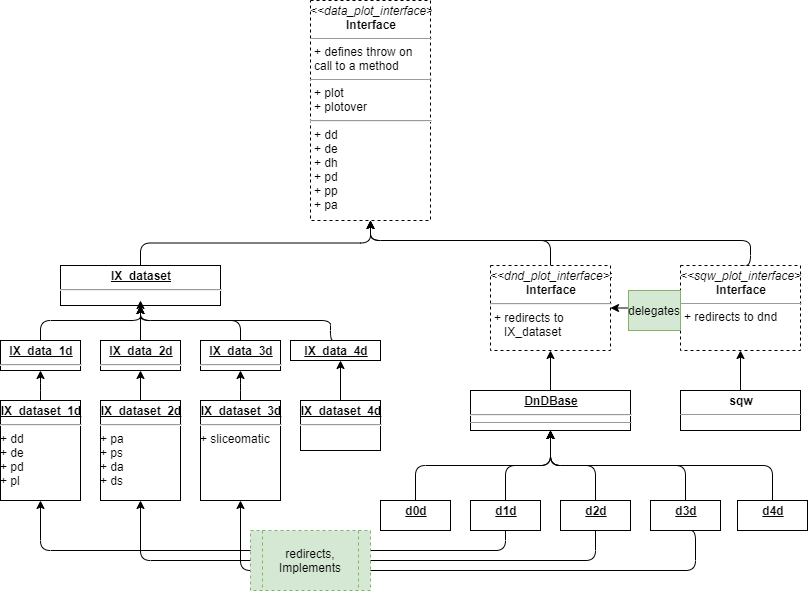

The diagram above was exported from draw.io. Its source (the exported page's mxGraphModel, read from the mxfile embedded in the PNG):
<mxGraphModel dx="1089" dy="850" grid="1" gridSize="10" guides="1" tooltips="1" connect="1" arrows="1" fold="1" page="1" pageScale="1" pageWidth="827" pageHeight="1169" math="0" shadow="0">
  <root>
    <mxCell id="TaDOW8aPUAHt_guMz1pF-0" />
    <mxCell id="TaDOW8aPUAHt_guMz1pF-1" parent="TaDOW8aPUAHt_guMz1pF-0" />
    <mxCell id="TaDOW8aPUAHt_guMz1pF-10" value="&lt;p style=&quot;margin: 0px ; margin-top: 4px ; text-align: center&quot;&gt;&lt;i&gt;&amp;lt;&amp;lt;data_plot_interface&amp;gt;&amp;gt;&lt;/i&gt;&lt;br&gt;&lt;b&gt;Interface&lt;/b&gt;&lt;/p&gt;&lt;hr size=&quot;1&quot;&gt;&lt;p style=&quot;margin: 0px ; margin-left: 4px&quot;&gt;+ defines throw on&amp;nbsp;&lt;/p&gt;&lt;p style=&quot;margin: 0px ; margin-left: 4px&quot;&gt;call to a method&lt;br&gt;&lt;/p&gt;&lt;hr size=&quot;1&quot;&gt;&lt;p style=&quot;margin: 0px ; margin-left: 4px&quot;&gt;+ plot&lt;br&gt;+ plotover&lt;/p&gt;&lt;hr&gt;&lt;p style=&quot;margin: 0px ; margin-left: 4px&quot;&gt;+ dd&lt;br&gt;&lt;/p&gt;&lt;p style=&quot;margin: 0px ; margin-left: 4px&quot;&gt;+ de&lt;br&gt;&lt;/p&gt;&lt;p style=&quot;margin: 0px ; margin-left: 4px&quot;&gt;+ dh&lt;br&gt;&lt;/p&gt;&lt;p style=&quot;margin: 0px ; margin-left: 4px&quot;&gt;+ pd&lt;br&gt;&lt;/p&gt;&lt;p style=&quot;margin: 0px ; margin-left: 4px&quot;&gt;+ pp&lt;br&gt;&lt;/p&gt;&lt;p style=&quot;margin: 0px ; margin-left: 4px&quot;&gt;+ pa&lt;br&gt;&lt;/p&gt;&lt;p style=&quot;margin: 0px ; margin-left: 4px&quot;&gt;&lt;br&gt;&lt;/p&gt;&lt;p style=&quot;margin: 0px ; margin-left: 4px&quot;&gt;&lt;br&gt;&lt;/p&gt;" style="verticalAlign=top;align=left;overflow=fill;fontSize=12;fontFamily=Helvetica;html=1;dashed=1;" parent="TaDOW8aPUAHt_guMz1pF-1" vertex="1">
      <mxGeometry x="330" y="120" width="120" height="220" as="geometry" />
    </mxCell>
    <mxCell id="TaDOW8aPUAHt_guMz1pF-13" value="" style="edgeStyle=orthogonalEdgeStyle;rounded=1;orthogonalLoop=1;jettySize=auto;html=1;" parent="TaDOW8aPUAHt_guMz1pF-1" source="TaDOW8aPUAHt_guMz1pF-11" target="TaDOW8aPUAHt_guMz1pF-12" edge="1">
      <mxGeometry relative="1" as="geometry" />
    </mxCell>
    <mxCell id="TaDOW8aPUAHt_guMz1pF-27" style="edgeStyle=orthogonalEdgeStyle;rounded=1;orthogonalLoop=1;jettySize=auto;html=1;entryX=0.5;entryY=1;entryDx=0;entryDy=0;exitX=0.5;exitY=0;exitDx=0;exitDy=0;" parent="TaDOW8aPUAHt_guMz1pF-1" source="TaDOW8aPUAHt_guMz1pF-11" target="TaDOW8aPUAHt_guMz1pF-10" edge="1">
      <mxGeometry relative="1" as="geometry">
        <mxPoint x="390" y="350" as="targetPoint" />
        <Array as="points">
          <mxPoint x="770" y="360" />
          <mxPoint x="390" y="360" />
        </Array>
      </mxGeometry>
    </mxCell>
    <mxCell id="TaDOW8aPUAHt_guMz1pF-11" value="&lt;p style=&quot;margin: 0px ; margin-top: 4px ; text-align: center&quot;&gt;&lt;i&gt;&amp;lt;&amp;lt;sqw_plot_interface&amp;gt;&amp;gt;&lt;/i&gt;&lt;br&gt;&lt;b&gt;Interface&lt;/b&gt;&lt;/p&gt;&lt;hr size=&quot;1&quot;&gt;&lt;p style=&quot;margin: 0px ; margin-left: 4px&quot;&gt;&lt;/p&gt;&lt;p style=&quot;margin: 0px ; margin-left: 4px&quot;&gt;+ redirects to dnd&lt;br&gt;&lt;/p&gt;&lt;p style=&quot;margin: 0px ; margin-left: 4px&quot;&gt;&lt;br&gt;&lt;/p&gt;" style="verticalAlign=top;align=left;overflow=fill;fontSize=12;fontFamily=Helvetica;html=1;dashed=1;" parent="TaDOW8aPUAHt_guMz1pF-1" vertex="1">
      <mxGeometry x="700" y="385" width="120" height="85" as="geometry" />
    </mxCell>
    <mxCell id="TaDOW8aPUAHt_guMz1pF-65" style="edgeStyle=orthogonalEdgeStyle;rounded=1;orthogonalLoop=1;jettySize=auto;html=1;exitX=0.5;exitY=0;exitDx=0;exitDy=0;entryX=0.5;entryY=1;entryDx=0;entryDy=0;" parent="TaDOW8aPUAHt_guMz1pF-1" source="TaDOW8aPUAHt_guMz1pF-12" target="TaDOW8aPUAHt_guMz1pF-10" edge="1">
      <mxGeometry relative="1" as="geometry">
        <Array as="points">
          <mxPoint x="570" y="360" />
          <mxPoint x="390" y="360" />
        </Array>
      </mxGeometry>
    </mxCell>
    <mxCell id="TaDOW8aPUAHt_guMz1pF-12" value="&lt;p style=&quot;margin: 0px ; margin-top: 4px ; text-align: center&quot;&gt;&lt;i&gt;&amp;lt;&amp;lt;dnd_plot_interface&amp;gt;&amp;gt;&lt;/i&gt;&lt;br&gt;&lt;b&gt;Interface&lt;/b&gt;&lt;/p&gt;&lt;hr&gt;&lt;p style=&quot;margin: 0px 0px 0px 4px&quot;&gt;+ redirects to&amp;nbsp;&lt;/p&gt;&lt;p style=&quot;margin: 0px 0px 0px 4px&quot;&gt;&amp;nbsp; &amp;nbsp;IX_dataset&lt;/p&gt;&lt;div&gt;&lt;br&gt;&lt;/div&gt;&lt;p style=&quot;margin: 0px ; margin-left: 4px&quot;&gt;&lt;br&gt;&lt;/p&gt;" style="verticalAlign=top;align=left;overflow=fill;fontSize=12;fontFamily=Helvetica;html=1;dashed=1;" parent="TaDOW8aPUAHt_guMz1pF-1" vertex="1">
      <mxGeometry x="510" y="385" width="120" height="85" as="geometry" />
    </mxCell>
    <mxCell id="TaDOW8aPUAHt_guMz1pF-66" style="edgeStyle=orthogonalEdgeStyle;rounded=1;orthogonalLoop=1;jettySize=auto;html=1;exitX=0.5;exitY=0;exitDx=0;exitDy=0;" parent="TaDOW8aPUAHt_guMz1pF-1" source="TaDOW8aPUAHt_guMz1pF-14" edge="1">
      <mxGeometry relative="1" as="geometry">
        <mxPoint x="390" y="340" as="targetPoint" />
      </mxGeometry>
    </mxCell>
    <mxCell id="TaDOW8aPUAHt_guMz1pF-14" value="&lt;p style=&quot;margin: 0px ; margin-top: 4px ; text-align: center ; text-decoration: underline&quot;&gt;&lt;b&gt;IX_dataset&lt;/b&gt;&lt;/p&gt;&lt;hr&gt;&lt;p style=&quot;margin: 0px ; margin-left: 8px&quot;&gt;&lt;br&gt;&lt;/p&gt;" style="verticalAlign=top;align=left;overflow=fill;fontSize=12;fontFamily=Helvetica;html=1;" parent="TaDOW8aPUAHt_guMz1pF-1" vertex="1">
      <mxGeometry x="80" y="385" width="160" height="40" as="geometry" />
    </mxCell>
    <mxCell id="TaDOW8aPUAHt_guMz1pF-28" style="edgeStyle=orthogonalEdgeStyle;rounded=1;orthogonalLoop=1;jettySize=auto;html=1;exitX=0.5;exitY=0;exitDx=0;exitDy=0;entryX=0.5;entryY=1;entryDx=0;entryDy=0;" parent="TaDOW8aPUAHt_guMz1pF-1" source="TaDOW8aPUAHt_guMz1pF-15" target="TaDOW8aPUAHt_guMz1pF-14" edge="1">
      <mxGeometry relative="1" as="geometry">
        <Array as="points">
          <mxPoint x="60" y="440" />
          <mxPoint x="160" y="440" />
        </Array>
      </mxGeometry>
    </mxCell>
    <mxCell id="TaDOW8aPUAHt_guMz1pF-15" value="&lt;p style=&quot;margin: 0px ; margin-top: 4px ; text-align: center ; text-decoration: underline&quot;&gt;&lt;b&gt;IX_data_1d&lt;/b&gt;&lt;/p&gt;&lt;hr&gt;" style="verticalAlign=top;align=left;overflow=fill;fontSize=12;fontFamily=Helvetica;html=1;" parent="TaDOW8aPUAHt_guMz1pF-1" vertex="1">
      <mxGeometry x="20" y="460" width="80" height="30" as="geometry" />
    </mxCell>
    <mxCell id="TaDOW8aPUAHt_guMz1pF-29" style="edgeStyle=orthogonalEdgeStyle;rounded=1;orthogonalLoop=1;jettySize=auto;html=1;exitX=0.5;exitY=0;exitDx=0;exitDy=0;entryX=0.5;entryY=1;entryDx=0;entryDy=0;" parent="TaDOW8aPUAHt_guMz1pF-1" source="TaDOW8aPUAHt_guMz1pF-17" target="TaDOW8aPUAHt_guMz1pF-14" edge="1">
      <mxGeometry relative="1" as="geometry" />
    </mxCell>
    <mxCell id="TaDOW8aPUAHt_guMz1pF-17" value="&lt;p style=&quot;margin: 0px ; margin-top: 4px ; text-align: center ; text-decoration: underline&quot;&gt;&lt;b&gt;IX_data_2d&lt;/b&gt;&lt;/p&gt;&lt;hr&gt;" style="verticalAlign=top;align=left;overflow=fill;fontSize=12;fontFamily=Helvetica;html=1;" parent="TaDOW8aPUAHt_guMz1pF-1" vertex="1">
      <mxGeometry x="120" y="460" width="80" height="30" as="geometry" />
    </mxCell>
    <mxCell id="TaDOW8aPUAHt_guMz1pF-30" style="edgeStyle=orthogonalEdgeStyle;rounded=1;orthogonalLoop=1;jettySize=auto;html=1;exitX=0.5;exitY=0;exitDx=0;exitDy=0;" parent="TaDOW8aPUAHt_guMz1pF-1" source="TaDOW8aPUAHt_guMz1pF-18" edge="1">
      <mxGeometry relative="1" as="geometry">
        <mxPoint x="160" y="420" as="targetPoint" />
      </mxGeometry>
    </mxCell>
    <mxCell id="TaDOW8aPUAHt_guMz1pF-18" value="&lt;p style=&quot;margin: 0px ; margin-top: 4px ; text-align: center ; text-decoration: underline&quot;&gt;&lt;b&gt;IX_data_3d&lt;/b&gt;&lt;/p&gt;&lt;hr&gt;&lt;br&gt;&lt;p style=&quot;margin: 0px ; margin-left: 8px&quot;&gt;&lt;br&gt;&lt;/p&gt;" style="verticalAlign=top;align=left;overflow=fill;fontSize=12;fontFamily=Helvetica;html=1;" parent="TaDOW8aPUAHt_guMz1pF-1" vertex="1">
      <mxGeometry x="220" y="460" width="80" height="30" as="geometry" />
    </mxCell>
    <mxCell id="TaDOW8aPUAHt_guMz1pF-31" style="edgeStyle=orthogonalEdgeStyle;rounded=1;orthogonalLoop=1;jettySize=auto;html=1;exitX=0.5;exitY=0;exitDx=0;exitDy=0;entryX=0.5;entryY=1;entryDx=0;entryDy=0;" parent="TaDOW8aPUAHt_guMz1pF-1" source="TaDOW8aPUAHt_guMz1pF-19" target="TaDOW8aPUAHt_guMz1pF-14" edge="1">
      <mxGeometry relative="1" as="geometry">
        <mxPoint x="160" y="420" as="targetPoint" />
        <Array as="points">
          <mxPoint x="350" y="440" />
          <mxPoint x="160" y="440" />
        </Array>
      </mxGeometry>
    </mxCell>
    <mxCell id="TaDOW8aPUAHt_guMz1pF-19" value="&lt;p style=&quot;margin: 0px ; margin-top: 4px ; text-align: center ; text-decoration: underline&quot;&gt;&lt;b&gt;IX_data_4d&lt;/b&gt;&lt;/p&gt;" style="verticalAlign=top;align=left;overflow=fill;fontSize=12;fontFamily=Helvetica;html=1;" parent="TaDOW8aPUAHt_guMz1pF-1" vertex="1">
      <mxGeometry x="310" y="460" width="90" height="20" as="geometry" />
    </mxCell>
    <mxCell id="TaDOW8aPUAHt_guMz1pF-32" style="edgeStyle=orthogonalEdgeStyle;rounded=1;orthogonalLoop=1;jettySize=auto;html=1;exitX=0.5;exitY=0;exitDx=0;exitDy=0;" parent="TaDOW8aPUAHt_guMz1pF-1" source="TaDOW8aPUAHt_guMz1pF-20" target="TaDOW8aPUAHt_guMz1pF-15" edge="1">
      <mxGeometry relative="1" as="geometry" />
    </mxCell>
    <mxCell id="TaDOW8aPUAHt_guMz1pF-20" value="&lt;p style=&quot;margin: 0px ; margin-top: 4px ; text-align: center ; text-decoration: underline&quot;&gt;&lt;b&gt;IX_dataset_1d&lt;/b&gt;&lt;/p&gt;&lt;hr&gt;+ dd&lt;br&gt;+ de&lt;br&gt;+ pd&lt;br&gt;+ pl&lt;br&gt;&lt;p style=&quot;margin: 0px ; margin-left: 8px&quot;&gt;&lt;br&gt;&lt;/p&gt;" style="verticalAlign=top;align=left;overflow=fill;fontSize=12;fontFamily=Helvetica;html=1;" parent="TaDOW8aPUAHt_guMz1pF-1" vertex="1">
      <mxGeometry x="20" y="520" width="80" height="100" as="geometry" />
    </mxCell>
    <mxCell id="TaDOW8aPUAHt_guMz1pF-33" style="edgeStyle=orthogonalEdgeStyle;rounded=1;orthogonalLoop=1;jettySize=auto;html=1;exitX=0.5;exitY=0;exitDx=0;exitDy=0;entryX=0.5;entryY=1;entryDx=0;entryDy=0;" parent="TaDOW8aPUAHt_guMz1pF-1" source="TaDOW8aPUAHt_guMz1pF-21" target="TaDOW8aPUAHt_guMz1pF-17" edge="1">
      <mxGeometry relative="1" as="geometry" />
    </mxCell>
    <mxCell id="TaDOW8aPUAHt_guMz1pF-21" value="&lt;p style=&quot;margin: 0px ; margin-top: 4px ; text-align: center ; text-decoration: underline&quot;&gt;&lt;b&gt;IX_dataset_2d&lt;/b&gt;&lt;/p&gt;&lt;hr&gt;+ pa&lt;br&gt;+ ps&lt;br&gt;+ da&lt;br&gt;+ ds&lt;br&gt;&lt;p style=&quot;margin: 0px ; margin-left: 8px&quot;&gt;&lt;br&gt;&lt;/p&gt;" style="verticalAlign=top;align=left;overflow=fill;fontSize=12;fontFamily=Helvetica;html=1;" parent="TaDOW8aPUAHt_guMz1pF-1" vertex="1">
      <mxGeometry x="120" y="520" width="80" height="100" as="geometry" />
    </mxCell>
    <mxCell id="TaDOW8aPUAHt_guMz1pF-35" value="" style="edgeStyle=orthogonalEdgeStyle;rounded=1;orthogonalLoop=1;jettySize=auto;html=1;" parent="TaDOW8aPUAHt_guMz1pF-1" source="TaDOW8aPUAHt_guMz1pF-22" target="TaDOW8aPUAHt_guMz1pF-18" edge="1">
      <mxGeometry relative="1" as="geometry" />
    </mxCell>
    <mxCell id="TaDOW8aPUAHt_guMz1pF-22" value="&lt;p style=&quot;margin: 0px ; margin-top: 4px ; text-align: center ; text-decoration: underline&quot;&gt;&lt;b&gt;IX_dataset_3d&lt;/b&gt;&lt;/p&gt;&lt;hr&gt;+&amp;nbsp;sliceomatic&lt;br&gt;&lt;p style=&quot;margin: 0px ; margin-left: 8px&quot;&gt;&lt;br&gt;&lt;/p&gt;" style="verticalAlign=top;align=left;overflow=fill;fontSize=12;fontFamily=Helvetica;html=1;" parent="TaDOW8aPUAHt_guMz1pF-1" vertex="1">
      <mxGeometry x="220" y="520" width="80" height="100" as="geometry" />
    </mxCell>
    <mxCell id="TaDOW8aPUAHt_guMz1pF-36" style="edgeStyle=orthogonalEdgeStyle;rounded=1;orthogonalLoop=1;jettySize=auto;html=1;exitX=0.5;exitY=0;exitDx=0;exitDy=0;" parent="TaDOW8aPUAHt_guMz1pF-1" source="TaDOW8aPUAHt_guMz1pF-23" edge="1">
      <mxGeometry relative="1" as="geometry">
        <mxPoint x="360" y="480" as="targetPoint" />
      </mxGeometry>
    </mxCell>
    <mxCell id="TaDOW8aPUAHt_guMz1pF-23" value="&lt;p style=&quot;margin: 0px ; margin-top: 4px ; text-align: center ; text-decoration: underline&quot;&gt;&lt;b&gt;IX_dataset_4d&lt;/b&gt;&lt;/p&gt;&lt;hr&gt;&lt;br&gt;&lt;br&gt;&lt;br&gt;&lt;br&gt;&lt;p style=&quot;margin: 0px ; margin-left: 8px&quot;&gt;&lt;br&gt;&lt;/p&gt;" style="verticalAlign=top;align=left;overflow=fill;fontSize=12;fontFamily=Helvetica;html=1;" parent="TaDOW8aPUAHt_guMz1pF-1" vertex="1">
      <mxGeometry x="320" y="520" width="80" height="50" as="geometry" />
    </mxCell>
    <mxCell id="TaDOW8aPUAHt_guMz1pF-46" style="edgeStyle=orthogonalEdgeStyle;rounded=1;orthogonalLoop=1;jettySize=auto;html=1;exitX=0.5;exitY=0;exitDx=0;exitDy=0;" parent="TaDOW8aPUAHt_guMz1pF-1" source="TaDOW8aPUAHt_guMz1pF-24" target="TaDOW8aPUAHt_guMz1pF-12" edge="1">
      <mxGeometry relative="1" as="geometry" />
    </mxCell>
    <mxCell id="TaDOW8aPUAHt_guMz1pF-24" value="&lt;p style=&quot;margin: 0px ; margin-top: 4px ; text-align: center ; text-decoration: underline&quot;&gt;&lt;b&gt;DnDBase&lt;/b&gt;&lt;/p&gt;&lt;hr&gt;&lt;hr size=&quot;1&quot;&gt;&lt;p style=&quot;margin: 0px 0px 0px 4px&quot;&gt;&lt;br&gt;&lt;/p&gt;" style="verticalAlign=top;align=left;overflow=fill;fontSize=12;fontFamily=Helvetica;html=1;" parent="TaDOW8aPUAHt_guMz1pF-1" vertex="1">
      <mxGeometry x="490" y="510" width="160" height="40" as="geometry" />
    </mxCell>
    <mxCell id="TaDOW8aPUAHt_guMz1pF-55" style="edgeStyle=orthogonalEdgeStyle;rounded=1;orthogonalLoop=1;jettySize=auto;html=1;exitX=0.5;exitY=0;exitDx=0;exitDy=0;" parent="TaDOW8aPUAHt_guMz1pF-1" source="TaDOW8aPUAHt_guMz1pF-39" edge="1">
      <mxGeometry relative="1" as="geometry">
        <mxPoint x="570" y="550" as="targetPoint" />
      </mxGeometry>
    </mxCell>
    <mxCell id="TaDOW8aPUAHt_guMz1pF-59" style="edgeStyle=orthogonalEdgeStyle;rounded=1;orthogonalLoop=1;jettySize=auto;html=1;exitX=0.5;exitY=1;exitDx=0;exitDy=0;entryX=0.5;entryY=1;entryDx=0;entryDy=0;" parent="TaDOW8aPUAHt_guMz1pF-1" source="TaDOW8aPUAHt_guMz1pF-39" target="TaDOW8aPUAHt_guMz1pF-22" edge="1">
      <mxGeometry relative="1" as="geometry">
        <Array as="points">
          <mxPoint x="715" y="690" />
          <mxPoint x="260" y="690" />
        </Array>
      </mxGeometry>
    </mxCell>
    <mxCell id="TaDOW8aPUAHt_guMz1pF-39" value="&lt;p style=&quot;margin: 0px ; margin-top: 4px ; text-align: center ; text-decoration: underline&quot;&gt;&lt;b&gt;d3d&lt;/b&gt;&lt;/p&gt;" style="verticalAlign=top;align=left;overflow=fill;fontSize=12;fontFamily=Helvetica;html=1;" parent="TaDOW8aPUAHt_guMz1pF-1" vertex="1">
      <mxGeometry x="670" y="620" width="70" height="30" as="geometry" />
    </mxCell>
    <mxCell id="TaDOW8aPUAHt_guMz1pF-56" style="edgeStyle=orthogonalEdgeStyle;rounded=1;orthogonalLoop=1;jettySize=auto;html=1;exitX=0.5;exitY=0;exitDx=0;exitDy=0;" parent="TaDOW8aPUAHt_guMz1pF-1" source="TaDOW8aPUAHt_guMz1pF-40" edge="1">
      <mxGeometry relative="1" as="geometry">
        <mxPoint x="570" y="550" as="targetPoint" />
      </mxGeometry>
    </mxCell>
    <mxCell id="TaDOW8aPUAHt_guMz1pF-40" value="&lt;p style=&quot;margin: 0px ; margin-top: 4px ; text-align: center ; text-decoration: underline&quot;&gt;&lt;b&gt;d4d&lt;/b&gt;&lt;/p&gt;" style="verticalAlign=top;align=left;overflow=fill;fontSize=12;fontFamily=Helvetica;html=1;" parent="TaDOW8aPUAHt_guMz1pF-1" vertex="1">
      <mxGeometry x="757" y="620" width="70" height="30" as="geometry" />
    </mxCell>
    <mxCell id="TaDOW8aPUAHt_guMz1pF-47" style="edgeStyle=orthogonalEdgeStyle;rounded=1;orthogonalLoop=1;jettySize=auto;html=1;exitX=0.5;exitY=0;exitDx=0;exitDy=0;entryX=0.5;entryY=1;entryDx=0;entryDy=0;" parent="TaDOW8aPUAHt_guMz1pF-1" source="TaDOW8aPUAHt_guMz1pF-42" target="TaDOW8aPUAHt_guMz1pF-24" edge="1">
      <mxGeometry relative="1" as="geometry" />
    </mxCell>
    <mxCell id="TaDOW8aPUAHt_guMz1pF-42" value="&lt;p style=&quot;margin: 0px ; margin-top: 4px ; text-align: center ; text-decoration: underline&quot;&gt;&lt;b&gt;d0d&lt;/b&gt;&lt;/p&gt;" style="verticalAlign=top;align=left;overflow=fill;fontSize=12;fontFamily=Helvetica;html=1;" parent="TaDOW8aPUAHt_guMz1pF-1" vertex="1">
      <mxGeometry x="400" y="620" width="70" height="30" as="geometry" />
    </mxCell>
    <mxCell id="TaDOW8aPUAHt_guMz1pF-53" style="edgeStyle=orthogonalEdgeStyle;rounded=1;orthogonalLoop=1;jettySize=auto;html=1;exitX=0.5;exitY=0;exitDx=0;exitDy=0;" parent="TaDOW8aPUAHt_guMz1pF-1" source="TaDOW8aPUAHt_guMz1pF-43" edge="1">
      <mxGeometry relative="1" as="geometry">
        <mxPoint x="570" y="550" as="targetPoint" />
      </mxGeometry>
    </mxCell>
    <mxCell id="TaDOW8aPUAHt_guMz1pF-57" style="edgeStyle=orthogonalEdgeStyle;rounded=1;orthogonalLoop=1;jettySize=auto;html=1;exitX=0.5;exitY=1;exitDx=0;exitDy=0;entryX=0.5;entryY=1;entryDx=0;entryDy=0;" parent="TaDOW8aPUAHt_guMz1pF-1" source="TaDOW8aPUAHt_guMz1pF-43" target="TaDOW8aPUAHt_guMz1pF-20" edge="1">
      <mxGeometry relative="1" as="geometry" />
    </mxCell>
    <mxCell id="TaDOW8aPUAHt_guMz1pF-43" value="&lt;p style=&quot;margin: 0px ; margin-top: 4px ; text-align: center ; text-decoration: underline&quot;&gt;&lt;b&gt;d1d&lt;/b&gt;&lt;/p&gt;" style="verticalAlign=top;align=left;overflow=fill;fontSize=12;fontFamily=Helvetica;html=1;" parent="TaDOW8aPUAHt_guMz1pF-1" vertex="1">
      <mxGeometry x="490" y="620" width="70" height="30" as="geometry" />
    </mxCell>
    <mxCell id="TaDOW8aPUAHt_guMz1pF-54" style="edgeStyle=orthogonalEdgeStyle;rounded=1;orthogonalLoop=1;jettySize=auto;html=1;exitX=0.5;exitY=0;exitDx=0;exitDy=0;" parent="TaDOW8aPUAHt_guMz1pF-1" source="TaDOW8aPUAHt_guMz1pF-44" edge="1">
      <mxGeometry relative="1" as="geometry">
        <mxPoint x="570" y="550" as="targetPoint" />
      </mxGeometry>
    </mxCell>
    <mxCell id="TaDOW8aPUAHt_guMz1pF-58" style="edgeStyle=orthogonalEdgeStyle;rounded=1;orthogonalLoop=1;jettySize=auto;html=1;entryX=0.5;entryY=1;entryDx=0;entryDy=0;" parent="TaDOW8aPUAHt_guMz1pF-1" source="TaDOW8aPUAHt_guMz1pF-44" target="TaDOW8aPUAHt_guMz1pF-21" edge="1">
      <mxGeometry relative="1" as="geometry">
        <Array as="points">
          <mxPoint x="615" y="680" />
          <mxPoint x="160" y="680" />
        </Array>
      </mxGeometry>
    </mxCell>
    <mxCell id="TaDOW8aPUAHt_guMz1pF-44" value="&lt;p style=&quot;margin: 0px ; margin-top: 4px ; text-align: center ; text-decoration: underline&quot;&gt;&lt;b&gt;d2d&lt;/b&gt;&lt;/p&gt;" style="verticalAlign=top;align=left;overflow=fill;fontSize=12;fontFamily=Helvetica;html=1;" parent="TaDOW8aPUAHt_guMz1pF-1" vertex="1">
      <mxGeometry x="580" y="620" width="70" height="30" as="geometry" />
    </mxCell>
    <mxCell id="TaDOW8aPUAHt_guMz1pF-64" value="redirects,&lt;br&gt;Implements" style="shape=process;whiteSpace=wrap;html=1;backgroundOutline=1;dashed=1;fillColor=#d5e8d4;strokeColor=#82b366;" parent="TaDOW8aPUAHt_guMz1pF-1" vertex="1">
      <mxGeometry x="270" y="650" width="120" height="60" as="geometry" />
    </mxCell>
    <mxCell id="aEDhnnCMJLs0ONUqkuZX-1" value="delegates" style="text;html=1;strokeColor=#82b366;fillColor=#d5e8d4;align=center;verticalAlign=middle;whiteSpace=wrap;rounded=0;" parent="TaDOW8aPUAHt_guMz1pF-1" vertex="1">
      <mxGeometry x="648" y="410" width="52" height="40" as="geometry" />
    </mxCell>
    <mxCell id="POpAp_7pN-4haxEJ4Umc-3" style="edgeStyle=orthogonalEdgeStyle;rounded=0;orthogonalLoop=1;jettySize=auto;html=1;exitX=0.5;exitY=0;exitDx=0;exitDy=0;entryX=0.5;entryY=1;entryDx=0;entryDy=0;" edge="1" parent="TaDOW8aPUAHt_guMz1pF-1" source="POpAp_7pN-4haxEJ4Umc-0" target="TaDOW8aPUAHt_guMz1pF-11">
      <mxGeometry relative="1" as="geometry" />
    </mxCell>
    <mxCell id="POpAp_7pN-4haxEJ4Umc-0" value="&lt;p style=&quot;margin: 0px ; margin-top: 4px ; text-align: center&quot;&gt;&lt;b&gt;sqw&lt;/b&gt;&lt;/p&gt;&lt;hr size=&quot;1&quot;&gt;&lt;p style=&quot;margin: 0px ; margin-left: 4px&quot;&gt;&lt;br&gt;&lt;/p&gt;&lt;hr size=&quot;1&quot;&gt;&lt;p style=&quot;margin: 0px ; margin-left: 4px&quot;&gt;&lt;br&gt;&lt;/p&gt;&lt;p style=&quot;margin: 0px ; margin-left: 4px&quot;&gt;&lt;br&gt;&lt;/p&gt;" style="verticalAlign=top;align=left;overflow=fill;fontSize=12;fontFamily=Helvetica;html=1;" vertex="1" parent="TaDOW8aPUAHt_guMz1pF-1">
      <mxGeometry x="700" y="510" width="120" height="40" as="geometry" />
    </mxCell>
    <mxCell id="POpAp_7pN-4haxEJ4Umc-1" style="edgeStyle=orthogonalEdgeStyle;rounded=0;orthogonalLoop=1;jettySize=auto;html=1;exitX=0.5;exitY=1;exitDx=0;exitDy=0;" edge="1" parent="TaDOW8aPUAHt_guMz1pF-1" source="POpAp_7pN-4haxEJ4Umc-0" target="POpAp_7pN-4haxEJ4Umc-0">
      <mxGeometry relative="1" as="geometry" />
    </mxCell>
  </root>
</mxGraphModel>